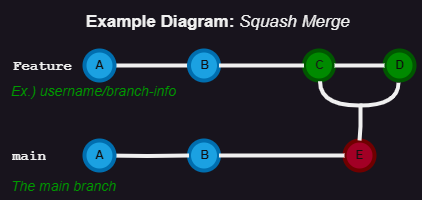

The diagram above was exported from draw.io. Its source (the exported page's mxGraphModel, read from the mxfile embedded in the PNG):
<mxGraphModel dx="628" dy="425" grid="1" gridSize="10" guides="1" tooltips="1" connect="1" arrows="1" fold="1" page="1" pageScale="1" pageWidth="1100" pageHeight="850" math="0" shadow="0">
  <root>
    <mxCell id="0" />
    <mxCell id="1" parent="0" />
    <UserObject label="Example Diagram: &lt;i style=&quot;font-weight: normal;&quot;&gt;Squash Merge&lt;/i&gt;" id="9hBKPDzoitwpIBdzFDQ7-6">
      <mxCell style="text;whiteSpace=wrap;html=1;fontStyle=1;fontSize=17;" parent="1" vertex="1">
        <mxGeometry x="170" y="30" width="330" height="30" as="geometry" />
      </mxCell>
    </UserObject>
    <mxCell id="9hBKPDzoitwpIBdzFDQ7-25" value="" style="verticalLabelPosition=bottom;verticalAlign=top;html=1;strokeWidth=4;shape=mxgraph.flowchart.on-page_reference;fillColor=#1ba1e2;strokeColor=#006EAF;fontColor=#ffffff;" parent="1" vertex="1">
      <mxGeometry x="274.5" y="165" width="30" height="30" as="geometry" />
    </mxCell>
    <mxCell id="9hBKPDzoitwpIBdzFDQ7-27" value="" style="edgeStyle=orthogonalEdgeStyle;rounded=0;html=1;jettySize=auto;orthogonalLoop=1;strokeWidth=4;endArrow=none;endFill=0;" parent="1" target="9hBKPDzoitwpIBdzFDQ7-25" edge="1">
      <mxGeometry x="204.5" y="180" as="geometry">
        <mxPoint x="190" y="180" as="sourcePoint" />
      </mxGeometry>
    </mxCell>
    <mxCell id="9hBKPDzoitwpIBdzFDQ7-28" value="main" style="text;html=1;strokeColor=none;fillColor=none;align=center;verticalAlign=middle;whiteSpace=wrap;overflow=hidden;fontSize=14;fontStyle=1;fontFamily=Courier New;" parent="1" vertex="1">
      <mxGeometry x="90" y="170" width="50" height="20" as="geometry" />
    </mxCell>
    <mxCell id="9hBKPDzoitwpIBdzFDQ7-26" value="" style="verticalLabelPosition=bottom;verticalAlign=top;html=1;strokeWidth=4;shape=mxgraph.flowchart.on-page_reference;strokeColor=#6F0000;fillColor=#a20025;fontColor=#ffffff;" parent="1" vertex="1">
      <mxGeometry x="430" y="165" width="30" height="30" as="geometry" />
    </mxCell>
    <mxCell id="9hBKPDzoitwpIBdzFDQ7-35" value="Feature" style="text;html=1;strokeColor=none;fillColor=none;align=left;verticalAlign=middle;whiteSpace=wrap;overflow=hidden;fontSize=14;fontStyle=1;fontFamily=Courier New;" parent="1" vertex="1">
      <mxGeometry x="96.5" y="80" width="240" height="20" as="geometry" />
    </mxCell>
    <mxCell id="9hBKPDzoitwpIBdzFDQ7-37" value="The main branch&lt;br&gt;" style="text;html=1;strokeColor=none;fillColor=none;align=left;verticalAlign=middle;whiteSpace=wrap;overflow=hidden;fontSize=14;fontStyle=2;fontColor=#009900;" parent="1" vertex="1">
      <mxGeometry x="95.25" y="200" width="132.25" height="20" as="geometry" />
    </mxCell>
    <mxCell id="9hBKPDzoitwpIBdzFDQ7-38" value="&lt;i&gt;Ex.) username/branch-info&lt;/i&gt;" style="text;html=1;strokeColor=none;fillColor=none;align=left;verticalAlign=middle;whiteSpace=wrap;overflow=hidden;fontSize=14;fontStyle=0;fontColor=#009900;" parent="1" vertex="1">
      <mxGeometry x="95.25" y="105" width="202.25" height="20" as="geometry" />
    </mxCell>
    <mxCell id="m2ryl6PVJogJ_DPbGk6Q-6" value="" style="verticalLabelPosition=bottom;verticalAlign=top;html=1;strokeWidth=4;shape=mxgraph.flowchart.on-page_reference;fillColor=#1ba1e2;strokeColor=#006EAF;fontColor=#ffffff;" vertex="1" parent="1">
      <mxGeometry x="170" y="165" width="30" height="30" as="geometry" />
    </mxCell>
    <mxCell id="m2ryl6PVJogJ_DPbGk6Q-10" value="" style="verticalLabelPosition=bottom;verticalAlign=top;html=1;strokeWidth=4;shape=mxgraph.flowchart.on-page_reference;fillColor=#008a00;strokeColor=#005700;fontColor=#ffffff;" vertex="1" parent="1">
      <mxGeometry x="389.5" y="75" width="30" height="30" as="geometry" />
    </mxCell>
    <mxCell id="m2ryl6PVJogJ_DPbGk6Q-15" value="" style="edgeStyle=orthogonalEdgeStyle;rounded=0;html=1;jettySize=auto;orthogonalLoop=1;strokeWidth=4;endArrow=none;endFill=0;" edge="1" parent="1">
      <mxGeometry x="204.5" y="180" as="geometry">
        <mxPoint x="195" y="90" as="sourcePoint" />
        <mxPoint x="280" y="90" as="targetPoint" />
      </mxGeometry>
    </mxCell>
    <mxCell id="m2ryl6PVJogJ_DPbGk6Q-9" value="" style="verticalLabelPosition=bottom;verticalAlign=top;html=1;strokeWidth=4;shape=mxgraph.flowchart.on-page_reference;fillColor=#1ba1e2;strokeColor=#006EAF;fontColor=#ffffff;" vertex="1" parent="1">
      <mxGeometry x="274.5" y="75" width="30" height="30" as="geometry" />
    </mxCell>
    <mxCell id="m2ryl6PVJogJ_DPbGk6Q-8" value="" style="verticalLabelPosition=bottom;verticalAlign=top;html=1;strokeWidth=4;shape=mxgraph.flowchart.on-page_reference;fillColor=#1ba1e2;strokeColor=#006EAF;fontColor=#ffffff;" vertex="1" parent="1">
      <mxGeometry x="170" y="75" width="30" height="30" as="geometry" />
    </mxCell>
    <mxCell id="m2ryl6PVJogJ_DPbGk6Q-16" value="" style="verticalLabelPosition=bottom;verticalAlign=top;html=1;strokeWidth=4;shape=mxgraph.flowchart.on-page_reference;fillColor=#008a00;strokeColor=#005700;fontColor=#ffffff;" vertex="1" parent="1">
      <mxGeometry x="470" y="75" width="30" height="30" as="geometry" />
    </mxCell>
    <mxCell id="m2ryl6PVJogJ_DPbGk6Q-19" value="" style="edgeStyle=orthogonalEdgeStyle;curved=1;rounded=0;orthogonalLoop=1;jettySize=auto;html=1;endArrow=none;endFill=0;strokeWidth=4;fontFamily=Courier New;fontSize=16;exitX=1;exitY=0.5;exitDx=0;exitDy=0;exitPerimeter=0;entryX=0;entryY=0.5;entryDx=0;entryDy=0;entryPerimeter=0;" edge="1" parent="1" source="m2ryl6PVJogJ_DPbGk6Q-9" target="m2ryl6PVJogJ_DPbGk6Q-10">
      <mxGeometry relative="1" as="geometry">
        <mxPoint x="320" y="130" as="sourcePoint" />
        <mxPoint x="420" y="190" as="targetPoint" />
      </mxGeometry>
    </mxCell>
    <mxCell id="m2ryl6PVJogJ_DPbGk6Q-21" value="&lt;font color=&quot;#121212&quot;&gt;&lt;b&gt;A&lt;/b&gt;&lt;/font&gt;" style="text;html=1;align=center;verticalAlign=middle;resizable=0;points=[];autosize=1;strokeColor=none;fillColor=none;" vertex="1" parent="1">
      <mxGeometry x="170" y="75" width="30" height="30" as="geometry" />
    </mxCell>
    <mxCell id="m2ryl6PVJogJ_DPbGk6Q-23" value="&lt;font color=&quot;#121212&quot;&gt;A&lt;/font&gt;" style="text;html=1;align=center;verticalAlign=middle;resizable=0;points=[];autosize=1;strokeColor=none;fillColor=none;fontStyle=1" vertex="1" parent="1">
      <mxGeometry x="170" y="165" width="30" height="30" as="geometry" />
    </mxCell>
    <mxCell id="m2ryl6PVJogJ_DPbGk6Q-24" value="&lt;font color=&quot;#121212&quot;&gt;B&lt;/font&gt;" style="text;html=1;align=center;verticalAlign=middle;resizable=0;points=[];autosize=1;strokeColor=none;fillColor=none;fontStyle=1" vertex="1" parent="1">
      <mxGeometry x="274.5" y="75" width="30" height="30" as="geometry" />
    </mxCell>
    <mxCell id="m2ryl6PVJogJ_DPbGk6Q-25" value="&lt;font color=&quot;#121212&quot;&gt;B&lt;/font&gt;" style="text;html=1;align=center;verticalAlign=middle;resizable=0;points=[];autosize=1;strokeColor=none;fillColor=none;fontStyle=1" vertex="1" parent="1">
      <mxGeometry x="274.5" y="165" width="30" height="30" as="geometry" />
    </mxCell>
    <mxCell id="m2ryl6PVJogJ_DPbGk6Q-26" value="&lt;font color=&quot;#171717&quot;&gt;C&lt;/font&gt;" style="text;html=1;align=center;verticalAlign=middle;resizable=0;points=[];autosize=1;strokeColor=none;fillColor=none;fontStyle=1" vertex="1" parent="1">
      <mxGeometry x="389.5" y="75" width="30" height="30" as="geometry" />
    </mxCell>
    <mxCell id="m2ryl6PVJogJ_DPbGk6Q-28" value="" style="edgeStyle=orthogonalEdgeStyle;curved=1;rounded=0;orthogonalLoop=1;jettySize=auto;html=1;endArrow=none;endFill=0;strokeWidth=4;fontFamily=Courier New;fontSize=16;exitX=1;exitY=0.5;exitDx=0;exitDy=0;exitPerimeter=0;entryX=0;entryY=0.5;entryDx=0;entryDy=0;entryPerimeter=0;" edge="1" parent="1" source="9hBKPDzoitwpIBdzFDQ7-25" target="m2ryl6PVJogJ_DPbGk6Q-27">
      <mxGeometry relative="1" as="geometry">
        <mxPoint x="305" y="180" as="sourcePoint" />
        <mxPoint x="390" y="180" as="targetPoint" />
      </mxGeometry>
    </mxCell>
    <mxCell id="m2ryl6PVJogJ_DPbGk6Q-27" value="&lt;font color=&quot;#121212&quot;&gt;E&lt;/font&gt;" style="text;html=1;align=center;verticalAlign=middle;resizable=0;points=[];autosize=1;strokeColor=none;fillColor=none;fontStyle=1" vertex="1" parent="1">
      <mxGeometry x="430" y="165" width="30" height="30" as="geometry" />
    </mxCell>
    <mxCell id="m2ryl6PVJogJ_DPbGk6Q-29" value="&lt;font color=&quot;#0d0c0c&quot;&gt;D&lt;/font&gt;" style="text;html=1;align=center;verticalAlign=middle;resizable=0;points=[];autosize=1;strokeColor=none;fillColor=none;fontStyle=1" vertex="1" parent="1">
      <mxGeometry x="470" y="75" width="30" height="30" as="geometry" />
    </mxCell>
    <mxCell id="m2ryl6PVJogJ_DPbGk6Q-33" value="" style="edgeStyle=orthogonalEdgeStyle;curved=1;rounded=0;orthogonalLoop=1;jettySize=auto;html=1;endArrow=none;endFill=0;strokeWidth=4;fontFamily=Courier New;fontSize=16;" edge="1" parent="1">
      <mxGeometry relative="1" as="geometry">
        <mxPoint x="470" y="90" as="sourcePoint" />
        <mxPoint x="420" y="90" as="targetPoint" />
      </mxGeometry>
    </mxCell>
    <mxCell id="m2ryl6PVJogJ_DPbGk6Q-34" value="" style="edgeStyle=orthogonalEdgeStyle;curved=1;rounded=0;orthogonalLoop=1;jettySize=auto;html=1;endArrow=none;endFill=0;strokeWidth=4;fontFamily=Courier New;fontSize=16;exitX=0.532;exitY=1.024;exitDx=0;exitDy=0;exitPerimeter=0;entryX=0.483;entryY=1.073;entryDx=0;entryDy=0;entryPerimeter=0;" edge="1" parent="1" source="m2ryl6PVJogJ_DPbGk6Q-26" target="m2ryl6PVJogJ_DPbGk6Q-29">
      <mxGeometry relative="1" as="geometry">
        <mxPoint x="314" y="190" as="sourcePoint" />
        <mxPoint x="440" y="190" as="targetPoint" />
        <Array as="points">
          <mxPoint x="406" y="130" />
          <mxPoint x="484" y="130" />
          <mxPoint x="484" y="107" />
        </Array>
      </mxGeometry>
    </mxCell>
    <mxCell id="m2ryl6PVJogJ_DPbGk6Q-37" value="" style="edgeStyle=orthogonalEdgeStyle;rounded=0;html=1;jettySize=auto;orthogonalLoop=1;strokeWidth=4;endArrow=none;endFill=0;" edge="1" parent="1" target="m2ryl6PVJogJ_DPbGk6Q-27">
      <mxGeometry x="204.5" y="180" as="geometry">
        <mxPoint x="445" y="130" as="sourcePoint" />
        <mxPoint x="290" y="100" as="targetPoint" />
        <Array as="points">
          <mxPoint x="446" y="130" />
          <mxPoint x="446" y="151" />
          <mxPoint x="445" y="151" />
        </Array>
      </mxGeometry>
    </mxCell>
  </root>
</mxGraphModel>